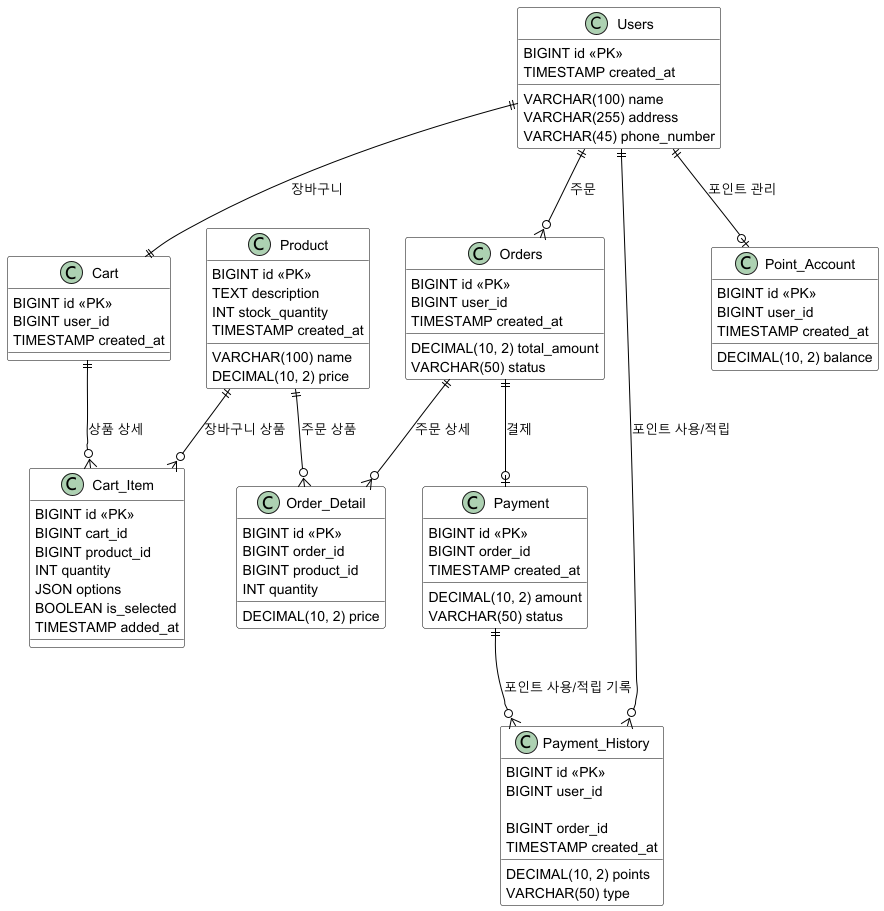

The diagram above was rendered by PlantUML. Its source (embedded in the PNG):
@startuml
!define RECTANGLE class
skinparam class {
    BackgroundColor White
    ArrowColor Black
    BorderColor Black
}

RECTANGLE Users {
    BIGINT id <<PK>>
    TIMESTAMP created_at
    VARCHAR(100) name
    VARCHAR(255) address
    VARCHAR(45) phone_number
}

RECTANGLE Cart {
    BIGINT id <<PK>>
    BIGINT user_id
    TIMESTAMP created_at
}

RECTANGLE Cart_Item {
    BIGINT id <<PK>>
    BIGINT cart_id
    BIGINT product_id
    INT quantity
    JSON options
    BOOLEAN is_selected
    TIMESTAMP added_at
}

RECTANGLE Product {
    BIGINT id <<PK>>
    TEXT description
    INT stock_quantity
    TIMESTAMP created_at
    VARCHAR(100) name
    DECIMAL(10, 2) price
}

RECTANGLE Orders {
    BIGINT id <<PK>>
    BIGINT user_id
    DECIMAL(10, 2) total_amount
    VARCHAR(50) status
    TIMESTAMP created_at
}

RECTANGLE Order_Detail {
    BIGINT id <<PK>>
    BIGINT order_id
    BIGINT product_id
    INT quantity
    DECIMAL(10, 2) price
}

RECTANGLE Payment {
    BIGINT id <<PK>>
    BIGINT order_id
    DECIMAL(10, 2) amount
    VARCHAR(50) status
    TIMESTAMP created_at
}

RECTANGLE Payment_History {
    BIGINT id <<PK>>
    BIGINT user_id

    BIGINT order_id
    DECIMAL(10, 2) points
    VARCHAR(50) type
    TIMESTAMP created_at
}

RECTANGLE Point_Account {
    BIGINT id <<PK>>
    BIGINT user_id
    DECIMAL(10, 2) balance
    TIMESTAMP created_at
}

Users ||--|| Cart : "장바구니"
Users ||--o{ Orders : "주문"
Users ||--o{ Payment_History : "포인트 사용/적립"
Users ||--o| Point_Account : "포인트 관리"

Cart ||--o{ Cart_Item : "상품 상세"
Product ||--o{ Cart_Item : "장바구니 상품"
Product ||--o{ Order_Detail : "주문 상품"

Orders ||--o{ Order_Detail : "주문 상세"
Orders ||--o| Payment : "결제"

Payment ||--o{ Payment_History : "포인트 사용/적립 기록"
@enduml